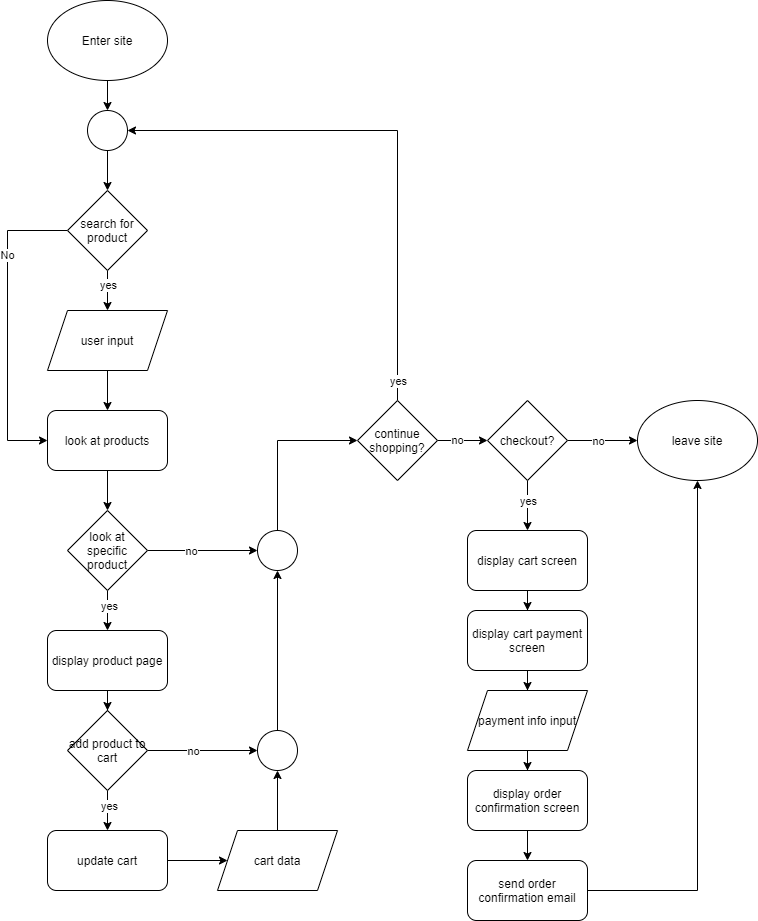

The diagram above was exported from draw.io. Its source (the exported page's mxGraphModel, read from the mxfile embedded in the PNG):
<mxGraphModel dx="1161" dy="677" grid="1" gridSize="10" guides="1" tooltips="1" connect="1" arrows="1" fold="1" page="1" pageScale="1" pageWidth="850" pageHeight="1100" math="0" shadow="0">
  <root>
    <mxCell id="0" />
    <mxCell id="1" parent="0" />
    <mxCell id="41" value="" style="edgeStyle=orthogonalEdgeStyle;rounded=0;orthogonalLoop=1;jettySize=auto;html=1;" edge="1" parent="1" source="2" target="39">
      <mxGeometry relative="1" as="geometry" />
    </mxCell>
    <mxCell id="2" value="Enter site" style="ellipse;whiteSpace=wrap;html=1;" vertex="1" parent="1">
      <mxGeometry x="80" y="50" width="120" height="80" as="geometry" />
    </mxCell>
    <mxCell id="18" value="" style="edgeStyle=orthogonalEdgeStyle;rounded=0;orthogonalLoop=1;jettySize=auto;html=1;" edge="1" parent="1" source="3" target="4">
      <mxGeometry relative="1" as="geometry" />
    </mxCell>
    <mxCell id="58" value="yes" style="edgeLabel;html=1;align=center;verticalAlign=middle;resizable=0;points=[];" vertex="1" connectable="0" parent="18">
      <mxGeometry x="-0.31" relative="1" as="geometry">
        <mxPoint as="offset" />
      </mxGeometry>
    </mxCell>
    <mxCell id="55" style="edgeStyle=orthogonalEdgeStyle;rounded=0;orthogonalLoop=1;jettySize=auto;html=1;entryX=0;entryY=0.5;entryDx=0;entryDy=0;" edge="1" parent="1" source="3" target="5">
      <mxGeometry relative="1" as="geometry">
        <mxPoint x="40" y="490" as="targetPoint" />
        <Array as="points">
          <mxPoint x="140" y="280" />
          <mxPoint x="40" y="280" />
          <mxPoint x="40" y="490" />
        </Array>
      </mxGeometry>
    </mxCell>
    <mxCell id="57" value="No" style="edgeLabel;html=1;align=center;verticalAlign=middle;resizable=0;points=[];" vertex="1" connectable="0" parent="55">
      <mxGeometry x="-0.4598" y="-1" relative="1" as="geometry">
        <mxPoint as="offset" />
      </mxGeometry>
    </mxCell>
    <mxCell id="3" value="search for product" style="rhombus;whiteSpace=wrap;html=1;" vertex="1" parent="1">
      <mxGeometry x="100" y="240" width="80" height="80" as="geometry" />
    </mxCell>
    <mxCell id="19" value="" style="edgeStyle=orthogonalEdgeStyle;rounded=0;orthogonalLoop=1;jettySize=auto;html=1;" edge="1" parent="1" source="4" target="5">
      <mxGeometry relative="1" as="geometry" />
    </mxCell>
    <mxCell id="4" value="user input" style="shape=parallelogram;perimeter=parallelogramPerimeter;whiteSpace=wrap;html=1;fixedSize=1;" vertex="1" parent="1">
      <mxGeometry x="80" y="360" width="120" height="60" as="geometry" />
    </mxCell>
    <mxCell id="20" value="" style="edgeStyle=orthogonalEdgeStyle;rounded=0;orthogonalLoop=1;jettySize=auto;html=1;" edge="1" parent="1" source="5" target="6">
      <mxGeometry relative="1" as="geometry" />
    </mxCell>
    <mxCell id="5" value="look at products" style="rounded=1;whiteSpace=wrap;html=1;" vertex="1" parent="1">
      <mxGeometry x="80" y="460" width="120" height="60" as="geometry" />
    </mxCell>
    <mxCell id="21" value="" style="edgeStyle=orthogonalEdgeStyle;rounded=0;orthogonalLoop=1;jettySize=auto;html=1;" edge="1" parent="1" source="6" target="9">
      <mxGeometry relative="1" as="geometry" />
    </mxCell>
    <mxCell id="59" value="yes" style="edgeLabel;html=1;align=center;verticalAlign=middle;resizable=0;points=[];" vertex="1" connectable="0" parent="21">
      <mxGeometry x="-0.2433" y="1" relative="1" as="geometry">
        <mxPoint as="offset" />
      </mxGeometry>
    </mxCell>
    <mxCell id="51" style="edgeStyle=orthogonalEdgeStyle;rounded=0;orthogonalLoop=1;jettySize=auto;html=1;entryX=0;entryY=0.5;entryDx=0;entryDy=0;" edge="1" parent="1" source="6" target="52">
      <mxGeometry relative="1" as="geometry">
        <mxPoint x="270" y="600" as="targetPoint" />
      </mxGeometry>
    </mxCell>
    <mxCell id="60" value="no" style="edgeLabel;html=1;align=center;verticalAlign=middle;resizable=0;points=[];" vertex="1" connectable="0" parent="51">
      <mxGeometry x="-0.2242" relative="1" as="geometry">
        <mxPoint as="offset" />
      </mxGeometry>
    </mxCell>
    <mxCell id="6" value="look at specific product" style="rhombus;whiteSpace=wrap;html=1;" vertex="1" parent="1">
      <mxGeometry x="100" y="560" width="80" height="80" as="geometry" />
    </mxCell>
    <mxCell id="25" value="" style="edgeStyle=orthogonalEdgeStyle;rounded=0;orthogonalLoop=1;jettySize=auto;html=1;" edge="1" parent="1" source="7" target="24">
      <mxGeometry relative="1" as="geometry" />
    </mxCell>
    <mxCell id="61" value="yes" style="edgeLabel;html=1;align=center;verticalAlign=middle;resizable=0;points=[];" vertex="1" connectable="0" parent="25">
      <mxGeometry x="-0.2567" y="1" relative="1" as="geometry">
        <mxPoint as="offset" />
      </mxGeometry>
    </mxCell>
    <mxCell id="33" value="" style="edgeStyle=orthogonalEdgeStyle;rounded=0;orthogonalLoop=1;jettySize=auto;html=1;" edge="1" parent="1" source="7" target="32">
      <mxGeometry relative="1" as="geometry" />
    </mxCell>
    <mxCell id="62" value="no" style="edgeLabel;html=1;align=center;verticalAlign=middle;resizable=0;points=[];" vertex="1" connectable="0" parent="33">
      <mxGeometry x="-0.1879" relative="1" as="geometry">
        <mxPoint as="offset" />
      </mxGeometry>
    </mxCell>
    <mxCell id="7" value="add product to cart" style="rhombus;whiteSpace=wrap;html=1;" vertex="1" parent="1">
      <mxGeometry x="100" y="760" width="80" height="80" as="geometry" />
    </mxCell>
    <mxCell id="40" style="edgeStyle=orthogonalEdgeStyle;rounded=0;orthogonalLoop=1;jettySize=auto;html=1;entryX=1;entryY=0.5;entryDx=0;entryDy=0;" edge="1" parent="1" source="8" target="39">
      <mxGeometry relative="1" as="geometry">
        <Array as="points">
          <mxPoint x="430" y="180" />
        </Array>
      </mxGeometry>
    </mxCell>
    <mxCell id="63" value="yes" style="edgeLabel;html=1;align=center;verticalAlign=middle;resizable=0;points=[];" vertex="1" connectable="0" parent="40">
      <mxGeometry x="-0.7889" relative="1" as="geometry">
        <mxPoint y="37" as="offset" />
      </mxGeometry>
    </mxCell>
    <mxCell id="44" style="edgeStyle=orthogonalEdgeStyle;rounded=0;orthogonalLoop=1;jettySize=auto;html=1;entryX=0;entryY=0.5;entryDx=0;entryDy=0;" edge="1" parent="1" source="8" target="10">
      <mxGeometry relative="1" as="geometry" />
    </mxCell>
    <mxCell id="64" value="no" style="edgeLabel;html=1;align=center;verticalAlign=middle;resizable=0;points=[];" vertex="1" connectable="0" parent="44">
      <mxGeometry x="-0.2373" y="1" relative="1" as="geometry">
        <mxPoint as="offset" />
      </mxGeometry>
    </mxCell>
    <mxCell id="8" value="continue shopping?" style="rhombus;whiteSpace=wrap;html=1;" vertex="1" parent="1">
      <mxGeometry x="390" y="450" width="80" height="80" as="geometry" />
    </mxCell>
    <mxCell id="22" value="" style="edgeStyle=orthogonalEdgeStyle;rounded=0;orthogonalLoop=1;jettySize=auto;html=1;" edge="1" parent="1" source="9" target="7">
      <mxGeometry relative="1" as="geometry" />
    </mxCell>
    <mxCell id="9" value="display product page" style="rounded=1;whiteSpace=wrap;html=1;" vertex="1" parent="1">
      <mxGeometry x="80" y="680" width="120" height="60" as="geometry" />
    </mxCell>
    <mxCell id="45" style="edgeStyle=orthogonalEdgeStyle;rounded=0;orthogonalLoop=1;jettySize=auto;html=1;entryX=0.5;entryY=0;entryDx=0;entryDy=0;" edge="1" parent="1" source="10" target="12">
      <mxGeometry relative="1" as="geometry" />
    </mxCell>
    <mxCell id="66" value="yes" style="edgeLabel;html=1;align=center;verticalAlign=middle;resizable=0;points=[];" vertex="1" connectable="0" parent="45">
      <mxGeometry x="-0.8107" relative="1" as="geometry">
        <mxPoint y="15.169999999999998" as="offset" />
      </mxGeometry>
    </mxCell>
    <mxCell id="46" style="edgeStyle=orthogonalEdgeStyle;rounded=0;orthogonalLoop=1;jettySize=auto;html=1;" edge="1" parent="1" source="10" target="11">
      <mxGeometry relative="1" as="geometry" />
    </mxCell>
    <mxCell id="65" value="no" style="edgeLabel;html=1;align=center;verticalAlign=middle;resizable=0;points=[];" vertex="1" connectable="0" parent="46">
      <mxGeometry x="-0.2648" relative="1" as="geometry">
        <mxPoint x="4.4" as="offset" />
      </mxGeometry>
    </mxCell>
    <mxCell id="10" value="checkout?" style="rhombus;whiteSpace=wrap;html=1;" vertex="1" parent="1">
      <mxGeometry x="520" y="450" width="80" height="80" as="geometry" />
    </mxCell>
    <mxCell id="11" value="leave site" style="ellipse;whiteSpace=wrap;html=1;" vertex="1" parent="1">
      <mxGeometry x="670" y="450" width="120" height="80" as="geometry" />
    </mxCell>
    <mxCell id="48" style="edgeStyle=orthogonalEdgeStyle;rounded=0;orthogonalLoop=1;jettySize=auto;html=1;" edge="1" parent="1" source="12" target="13">
      <mxGeometry relative="1" as="geometry" />
    </mxCell>
    <mxCell id="12" value="display cart screen" style="rounded=1;whiteSpace=wrap;html=1;" vertex="1" parent="1">
      <mxGeometry x="500" y="580" width="120" height="60" as="geometry" />
    </mxCell>
    <mxCell id="49" style="edgeStyle=orthogonalEdgeStyle;rounded=0;orthogonalLoop=1;jettySize=auto;html=1;" edge="1" parent="1" source="13" target="14">
      <mxGeometry relative="1" as="geometry" />
    </mxCell>
    <mxCell id="13" value="display cart payment screen" style="rounded=1;whiteSpace=wrap;html=1;" vertex="1" parent="1">
      <mxGeometry x="500" y="660" width="120" height="60" as="geometry" />
    </mxCell>
    <mxCell id="50" style="edgeStyle=orthogonalEdgeStyle;rounded=0;orthogonalLoop=1;jettySize=auto;html=1;" edge="1" parent="1" source="14" target="15">
      <mxGeometry relative="1" as="geometry" />
    </mxCell>
    <mxCell id="14" value="payment info input" style="shape=parallelogram;perimeter=parallelogramPerimeter;whiteSpace=wrap;html=1;fixedSize=1;" vertex="1" parent="1">
      <mxGeometry x="500" y="740" width="120" height="60" as="geometry" />
    </mxCell>
    <mxCell id="67" style="edgeStyle=orthogonalEdgeStyle;rounded=0;orthogonalLoop=1;jettySize=auto;html=1;" edge="1" parent="1" source="15">
      <mxGeometry relative="1" as="geometry">
        <mxPoint x="560" y="910" as="targetPoint" />
      </mxGeometry>
    </mxCell>
    <mxCell id="15" value="display order confirmation screen" style="rounded=1;whiteSpace=wrap;html=1;" vertex="1" parent="1">
      <mxGeometry x="500" y="820" width="120" height="60" as="geometry" />
    </mxCell>
    <mxCell id="34" style="edgeStyle=orthogonalEdgeStyle;rounded=0;orthogonalLoop=1;jettySize=auto;html=1;entryX=0.5;entryY=1;entryDx=0;entryDy=0;" edge="1" parent="1" source="23" target="32">
      <mxGeometry relative="1" as="geometry" />
    </mxCell>
    <mxCell id="23" value="cart data" style="shape=parallelogram;perimeter=parallelogramPerimeter;whiteSpace=wrap;html=1;fixedSize=1;" vertex="1" parent="1">
      <mxGeometry x="250" y="880" width="120" height="60" as="geometry" />
    </mxCell>
    <mxCell id="31" value="" style="edgeStyle=orthogonalEdgeStyle;rounded=0;orthogonalLoop=1;jettySize=auto;html=1;" edge="1" parent="1" source="24" target="23">
      <mxGeometry relative="1" as="geometry" />
    </mxCell>
    <mxCell id="24" value="update cart" style="rounded=1;whiteSpace=wrap;html=1;" vertex="1" parent="1">
      <mxGeometry x="80" y="880" width="120" height="60" as="geometry" />
    </mxCell>
    <mxCell id="53" style="edgeStyle=orthogonalEdgeStyle;rounded=0;orthogonalLoop=1;jettySize=auto;html=1;entryX=0.5;entryY=1;entryDx=0;entryDy=0;" edge="1" parent="1" source="32" target="52">
      <mxGeometry relative="1" as="geometry" />
    </mxCell>
    <mxCell id="32" value="" style="ellipse;whiteSpace=wrap;html=1;aspect=fixed;" vertex="1" parent="1">
      <mxGeometry x="290" y="780" width="40" height="40" as="geometry" />
    </mxCell>
    <mxCell id="42" value="" style="edgeStyle=orthogonalEdgeStyle;rounded=0;orthogonalLoop=1;jettySize=auto;html=1;" edge="1" parent="1" source="39" target="3">
      <mxGeometry relative="1" as="geometry" />
    </mxCell>
    <mxCell id="39" value="" style="ellipse;whiteSpace=wrap;html=1;aspect=fixed;" vertex="1" parent="1">
      <mxGeometry x="120" y="160" width="40" height="40" as="geometry" />
    </mxCell>
    <mxCell id="54" style="edgeStyle=orthogonalEdgeStyle;rounded=0;orthogonalLoop=1;jettySize=auto;html=1;entryX=0;entryY=0.5;entryDx=0;entryDy=0;" edge="1" parent="1" source="52" target="8">
      <mxGeometry relative="1" as="geometry">
        <mxPoint x="310" y="510.0000000000002" as="targetPoint" />
        <Array as="points">
          <mxPoint x="310" y="490" />
        </Array>
      </mxGeometry>
    </mxCell>
    <mxCell id="52" value="" style="ellipse;whiteSpace=wrap;html=1;aspect=fixed;" vertex="1" parent="1">
      <mxGeometry x="290" y="580" width="40" height="40" as="geometry" />
    </mxCell>
    <mxCell id="69" style="edgeStyle=orthogonalEdgeStyle;rounded=0;orthogonalLoop=1;jettySize=auto;html=1;entryX=0.5;entryY=1;entryDx=0;entryDy=0;" edge="1" parent="1" source="68" target="11">
      <mxGeometry relative="1" as="geometry" />
    </mxCell>
    <mxCell id="68" value="send order confirmation email" style="rounded=1;whiteSpace=wrap;html=1;" vertex="1" parent="1">
      <mxGeometry x="500" y="910" width="120" height="60" as="geometry" />
    </mxCell>
  </root>
</mxGraphModel>